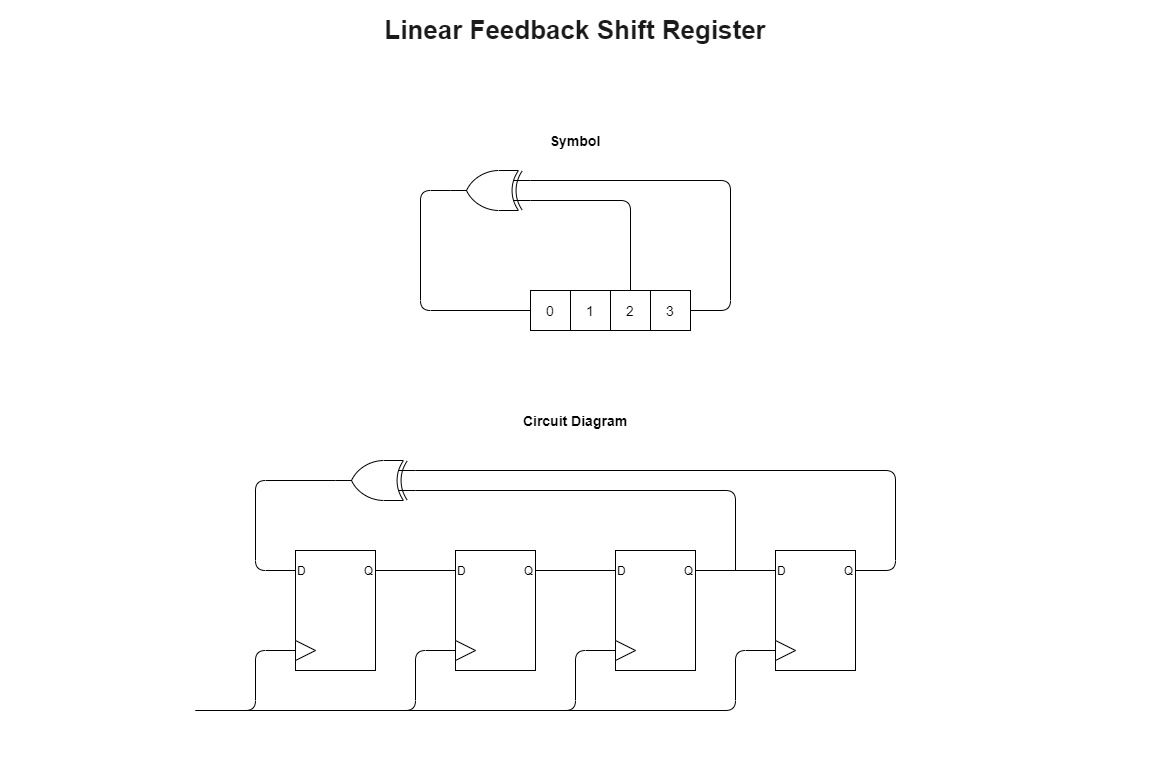

The diagram above was exported from draw.io. Its source (the exported page's mxGraphModel, read from the mxfile embedded in the PNG):
<mxGraphModel dx="879" dy="1184" grid="1" gridSize="10" guides="1" tooltips="1" connect="1" arrows="1" fold="1" page="1" pageScale="1" pageWidth="1169" pageHeight="827" math="0" shadow="0">
  <root>
    <mxCell id="0" />
    <mxCell id="1" parent="0" />
    <mxCell id="ckBY-NisqK1sWP7oLaYb-60" value="" style="group" vertex="1" connectable="0" parent="1">
      <mxGeometry x="1434" y="480" width="640" height="250" as="geometry" />
    </mxCell>
    <mxCell id="ckBY-NisqK1sWP7oLaYb-46" value="" style="endArrow=none;html=1;fontSize=14;exitX=1;exitY=0.5;exitDx=0;exitDy=0;entryX=0;entryY=0.5;entryDx=0;entryDy=0;endFill=0;" edge="1" parent="ckBY-NisqK1sWP7oLaYb-60">
      <mxGeometry width="50" height="50" as="geometry">
        <mxPoint x="280.0000000000001" y="110" as="sourcePoint" />
        <mxPoint x="360.0000000000001" y="110" as="targetPoint" />
      </mxGeometry>
    </mxCell>
    <mxCell id="ckBY-NisqK1sWP7oLaYb-47" value="" style="endArrow=none;html=1;fontSize=14;exitX=1;exitY=0.5;exitDx=0;exitDy=0;entryX=0;entryY=0.5;entryDx=0;entryDy=0;endFill=0;" edge="1" parent="ckBY-NisqK1sWP7oLaYb-60">
      <mxGeometry width="50" height="50" as="geometry">
        <mxPoint x="440" y="110" as="sourcePoint" />
        <mxPoint x="520" y="110" as="targetPoint" />
      </mxGeometry>
    </mxCell>
    <mxCell id="ckBY-NisqK1sWP7oLaYb-48" value="" style="endArrow=none;html=1;fontSize=14;exitX=1;exitY=0.5;exitDx=0;exitDy=0;endFill=0;" edge="1" parent="ckBY-NisqK1sWP7oLaYb-60">
      <mxGeometry width="50" height="50" as="geometry">
        <mxPoint x="600" y="110" as="sourcePoint" />
        <mxPoint x="160" y="10" as="targetPoint" />
        <Array as="points">
          <mxPoint x="640" y="110" />
          <mxPoint x="640" y="10" />
        </Array>
      </mxGeometry>
    </mxCell>
    <mxCell id="ckBY-NisqK1sWP7oLaYb-49" value="" style="verticalLabelPosition=bottom;shadow=0;dashed=0;align=center;html=1;verticalAlign=top;shape=mxgraph.electrical.logic_gates.logic_gate;operation=xor;fontSize=14;direction=west;" vertex="1" parent="ckBY-NisqK1sWP7oLaYb-60">
      <mxGeometry x="80" width="80" height="40" as="geometry" />
    </mxCell>
    <mxCell id="ckBY-NisqK1sWP7oLaYb-50" value="" style="endArrow=none;html=1;fontSize=14;entryX=0;entryY=0.25;entryDx=0;entryDy=0;entryPerimeter=0;endFill=0;" edge="1" parent="ckBY-NisqK1sWP7oLaYb-60" target="ckBY-NisqK1sWP7oLaYb-49">
      <mxGeometry width="50" height="50" as="geometry">
        <mxPoint x="480" y="110" as="sourcePoint" />
        <mxPoint x="530" y="60" as="targetPoint" />
        <Array as="points">
          <mxPoint x="480" y="30" />
        </Array>
      </mxGeometry>
    </mxCell>
    <mxCell id="ckBY-NisqK1sWP7oLaYb-51" value="" style="endArrow=none;html=1;fontSize=14;entryX=0;entryY=0.5;entryDx=0;entryDy=0;exitX=1;exitY=0.5;exitDx=0;exitDy=0;exitPerimeter=0;endFill=0;" edge="1" parent="ckBY-NisqK1sWP7oLaYb-60" source="ckBY-NisqK1sWP7oLaYb-49" target="ckBY-NisqK1sWP7oLaYb-17">
      <mxGeometry width="50" height="50" as="geometry">
        <mxPoint x="220" y="120" as="sourcePoint" />
        <mxPoint x="30" y="120" as="targetPoint" />
        <Array as="points">
          <mxPoint y="20" />
          <mxPoint y="110" />
        </Array>
      </mxGeometry>
    </mxCell>
    <mxCell id="ckBY-NisqK1sWP7oLaYb-16" value="" style="rounded=0;whiteSpace=wrap;html=1;fontSize=12;align=center;container=0;" vertex="1" parent="ckBY-NisqK1sWP7oLaYb-60">
      <mxGeometry x="40" y="90" width="80" height="120" as="geometry" />
    </mxCell>
    <mxCell id="ckBY-NisqK1sWP7oLaYb-17" value="D" style="text;html=1;strokeColor=none;fillColor=none;align=left;verticalAlign=middle;whiteSpace=wrap;rounded=0;fontSize=12;container=0;" vertex="1" parent="ckBY-NisqK1sWP7oLaYb-60">
      <mxGeometry x="40" y="90" width="40" height="40" as="geometry" />
    </mxCell>
    <mxCell id="ckBY-NisqK1sWP7oLaYb-18" value="Q" style="text;html=1;strokeColor=none;fillColor=none;align=right;verticalAlign=middle;whiteSpace=wrap;rounded=0;fontSize=12;container=0;" vertex="1" parent="ckBY-NisqK1sWP7oLaYb-60">
      <mxGeometry x="80" y="90" width="40" height="40" as="geometry" />
    </mxCell>
    <mxCell id="ckBY-NisqK1sWP7oLaYb-19" value="" style="triangle;whiteSpace=wrap;html=1;fontSize=12;align=right;container=0;" vertex="1" parent="ckBY-NisqK1sWP7oLaYb-60">
      <mxGeometry x="40" y="180" width="20" height="20" as="geometry" />
    </mxCell>
    <mxCell id="ckBY-NisqK1sWP7oLaYb-26" value="" style="rounded=0;whiteSpace=wrap;html=1;fontSize=12;align=center;container=0;" vertex="1" parent="ckBY-NisqK1sWP7oLaYb-60">
      <mxGeometry x="200" y="90" width="80" height="120" as="geometry" />
    </mxCell>
    <mxCell id="ckBY-NisqK1sWP7oLaYb-27" value="D" style="text;html=1;strokeColor=none;fillColor=none;align=left;verticalAlign=middle;whiteSpace=wrap;rounded=0;fontSize=12;container=0;" vertex="1" parent="ckBY-NisqK1sWP7oLaYb-60">
      <mxGeometry x="200" y="90" width="40" height="40" as="geometry" />
    </mxCell>
    <mxCell id="ckBY-NisqK1sWP7oLaYb-45" value="" style="endArrow=none;html=1;fontSize=14;exitX=1;exitY=0.5;exitDx=0;exitDy=0;entryX=0;entryY=0.5;entryDx=0;entryDy=0;endFill=0;" edge="1" parent="ckBY-NisqK1sWP7oLaYb-60" source="ckBY-NisqK1sWP7oLaYb-18" target="ckBY-NisqK1sWP7oLaYb-27">
      <mxGeometry width="50" height="50" as="geometry">
        <mxPoint x="130" y="120" as="sourcePoint" />
        <mxPoint x="190" y="110" as="targetPoint" />
      </mxGeometry>
    </mxCell>
    <mxCell id="ckBY-NisqK1sWP7oLaYb-28" value="Q" style="text;html=1;strokeColor=none;fillColor=none;align=right;verticalAlign=middle;whiteSpace=wrap;rounded=0;fontSize=12;container=0;" vertex="1" parent="ckBY-NisqK1sWP7oLaYb-60">
      <mxGeometry x="240" y="90" width="40" height="40" as="geometry" />
    </mxCell>
    <mxCell id="ckBY-NisqK1sWP7oLaYb-29" value="" style="triangle;whiteSpace=wrap;html=1;fontSize=12;align=right;container=0;" vertex="1" parent="ckBY-NisqK1sWP7oLaYb-60">
      <mxGeometry x="200" y="180" width="20" height="20" as="geometry" />
    </mxCell>
    <mxCell id="ckBY-NisqK1sWP7oLaYb-33" value="" style="rounded=0;whiteSpace=wrap;html=1;fontSize=12;align=center;container=0;" vertex="1" parent="ckBY-NisqK1sWP7oLaYb-60">
      <mxGeometry x="360" y="90" width="80" height="120" as="geometry" />
    </mxCell>
    <mxCell id="ckBY-NisqK1sWP7oLaYb-34" value="D" style="text;html=1;strokeColor=none;fillColor=none;align=left;verticalAlign=middle;whiteSpace=wrap;rounded=0;fontSize=12;container=0;" vertex="1" parent="ckBY-NisqK1sWP7oLaYb-60">
      <mxGeometry x="360" y="90" width="40" height="40" as="geometry" />
    </mxCell>
    <mxCell id="ckBY-NisqK1sWP7oLaYb-35" value="Q" style="text;html=1;strokeColor=none;fillColor=none;align=right;verticalAlign=middle;whiteSpace=wrap;rounded=0;fontSize=12;container=0;" vertex="1" parent="ckBY-NisqK1sWP7oLaYb-60">
      <mxGeometry x="400" y="90" width="40" height="40" as="geometry" />
    </mxCell>
    <mxCell id="ckBY-NisqK1sWP7oLaYb-36" value="" style="triangle;whiteSpace=wrap;html=1;fontSize=12;align=right;container=0;" vertex="1" parent="ckBY-NisqK1sWP7oLaYb-60">
      <mxGeometry x="360" y="180" width="20" height="20" as="geometry" />
    </mxCell>
    <mxCell id="ckBY-NisqK1sWP7oLaYb-40" value="" style="rounded=0;whiteSpace=wrap;html=1;fontSize=12;align=center;container=0;" vertex="1" parent="ckBY-NisqK1sWP7oLaYb-60">
      <mxGeometry x="520" y="90" width="80" height="120" as="geometry" />
    </mxCell>
    <mxCell id="ckBY-NisqK1sWP7oLaYb-41" value="D" style="text;html=1;strokeColor=none;fillColor=none;align=left;verticalAlign=middle;whiteSpace=wrap;rounded=0;fontSize=12;container=0;" vertex="1" parent="ckBY-NisqK1sWP7oLaYb-60">
      <mxGeometry x="520" y="90" width="40" height="40" as="geometry" />
    </mxCell>
    <mxCell id="ckBY-NisqK1sWP7oLaYb-42" value="Q" style="text;html=1;strokeColor=none;fillColor=none;align=right;verticalAlign=middle;whiteSpace=wrap;rounded=0;fontSize=12;container=0;" vertex="1" parent="ckBY-NisqK1sWP7oLaYb-60">
      <mxGeometry x="560" y="90" width="40" height="40" as="geometry" />
    </mxCell>
    <mxCell id="ckBY-NisqK1sWP7oLaYb-43" value="" style="triangle;whiteSpace=wrap;html=1;fontSize=12;align=right;container=0;" vertex="1" parent="ckBY-NisqK1sWP7oLaYb-60">
      <mxGeometry x="520" y="180" width="20" height="20" as="geometry" />
    </mxCell>
    <mxCell id="ckBY-NisqK1sWP7oLaYb-53" value="" style="endArrow=none;html=1;fontSize=14;entryX=0;entryY=0.5;entryDx=0;entryDy=0;endFill=0;" edge="1" parent="ckBY-NisqK1sWP7oLaYb-60" target="ckBY-NisqK1sWP7oLaYb-19">
      <mxGeometry width="50" height="50" as="geometry">
        <mxPoint x="-60" y="250" as="sourcePoint" />
        <mxPoint x="10" y="200" as="targetPoint" />
        <Array as="points">
          <mxPoint y="250" />
          <mxPoint y="190" />
        </Array>
      </mxGeometry>
    </mxCell>
    <mxCell id="ckBY-NisqK1sWP7oLaYb-54" value="" style="endArrow=none;html=1;fontSize=14;entryX=0;entryY=0.5;entryDx=0;entryDy=0;endFill=0;" edge="1" parent="ckBY-NisqK1sWP7oLaYb-60">
      <mxGeometry width="50" height="50" as="geometry">
        <mxPoint x="100" y="250" as="sourcePoint" />
        <mxPoint x="200" y="190" as="targetPoint" />
        <Array as="points">
          <mxPoint x="160" y="250" />
          <mxPoint x="160" y="190" />
        </Array>
      </mxGeometry>
    </mxCell>
    <mxCell id="ckBY-NisqK1sWP7oLaYb-55" value="" style="endArrow=none;html=1;fontSize=14;entryX=0;entryY=0.5;entryDx=0;entryDy=0;endFill=0;" edge="1" parent="ckBY-NisqK1sWP7oLaYb-60">
      <mxGeometry width="50" height="50" as="geometry">
        <mxPoint x="260" y="250" as="sourcePoint" />
        <mxPoint x="360" y="190" as="targetPoint" />
        <Array as="points">
          <mxPoint x="320" y="250" />
          <mxPoint x="320" y="190" />
        </Array>
      </mxGeometry>
    </mxCell>
    <mxCell id="ckBY-NisqK1sWP7oLaYb-56" value="" style="endArrow=none;html=1;fontSize=14;entryX=0;entryY=0.5;entryDx=0;entryDy=0;endFill=0;" edge="1" parent="ckBY-NisqK1sWP7oLaYb-60">
      <mxGeometry width="50" height="50" as="geometry">
        <mxPoint x="-60" y="250" as="sourcePoint" />
        <mxPoint x="520" y="190" as="targetPoint" />
        <Array as="points">
          <mxPoint x="480" y="250" />
          <mxPoint x="480" y="190" />
        </Array>
      </mxGeometry>
    </mxCell>
    <mxCell id="ckBY-NisqK1sWP7oLaYb-61" value="" style="group" vertex="1" connectable="0" parent="1">
      <mxGeometry x="1599" y="190" width="490" height="160" as="geometry" />
    </mxCell>
    <mxCell id="ckBY-NisqK1sWP7oLaYb-1" value="0" style="rounded=0;whiteSpace=wrap;html=1;fontSize=14;" vertex="1" parent="ckBY-NisqK1sWP7oLaYb-61">
      <mxGeometry x="110" y="120" width="40" height="40" as="geometry" />
    </mxCell>
    <mxCell id="ckBY-NisqK1sWP7oLaYb-3" value="1" style="rounded=0;whiteSpace=wrap;html=1;fontSize=14;" vertex="1" parent="ckBY-NisqK1sWP7oLaYb-61">
      <mxGeometry x="150" y="120" width="40" height="40" as="geometry" />
    </mxCell>
    <mxCell id="ckBY-NisqK1sWP7oLaYb-4" value="2" style="rounded=0;whiteSpace=wrap;html=1;fontSize=14;" vertex="1" parent="ckBY-NisqK1sWP7oLaYb-61">
      <mxGeometry x="190" y="120" width="40" height="40" as="geometry" />
    </mxCell>
    <mxCell id="ckBY-NisqK1sWP7oLaYb-5" value="3" style="rounded=0;whiteSpace=wrap;html=1;fontSize=14;" vertex="1" parent="ckBY-NisqK1sWP7oLaYb-61">
      <mxGeometry x="230" y="120" width="40" height="40" as="geometry" />
    </mxCell>
    <mxCell id="ckBY-NisqK1sWP7oLaYb-6" value="" style="verticalLabelPosition=bottom;shadow=0;dashed=0;align=center;html=1;verticalAlign=top;shape=mxgraph.electrical.logic_gates.logic_gate;operation=xor;fontSize=14;direction=west;" vertex="1" parent="ckBY-NisqK1sWP7oLaYb-61">
      <mxGeometry x="30" width="80" height="40" as="geometry" />
    </mxCell>
    <mxCell id="ckBY-NisqK1sWP7oLaYb-7" value="" style="endArrow=none;html=1;fontSize=14;entryX=0;entryY=0.25;entryDx=0;entryDy=0;entryPerimeter=0;exitX=0.5;exitY=0;exitDx=0;exitDy=0;endFill=0;" edge="1" parent="ckBY-NisqK1sWP7oLaYb-61" source="ckBY-NisqK1sWP7oLaYb-4" target="ckBY-NisqK1sWP7oLaYb-6">
      <mxGeometry width="50" height="50" as="geometry">
        <mxPoint x="250" y="110" as="sourcePoint" />
        <mxPoint x="300" y="60" as="targetPoint" />
        <Array as="points">
          <mxPoint x="210" y="30" />
        </Array>
      </mxGeometry>
    </mxCell>
    <mxCell id="ckBY-NisqK1sWP7oLaYb-8" value="" style="endArrow=none;html=1;fontSize=14;exitX=1;exitY=0.5;exitDx=0;exitDy=0;entryX=0;entryY=0.75;entryDx=0;entryDy=0;entryPerimeter=0;endFill=0;" edge="1" parent="ckBY-NisqK1sWP7oLaYb-61" source="ckBY-NisqK1sWP7oLaYb-5" target="ckBY-NisqK1sWP7oLaYb-6">
      <mxGeometry width="50" height="50" as="geometry">
        <mxPoint x="320" y="120" as="sourcePoint" />
        <mxPoint x="370" y="70" as="targetPoint" />
        <Array as="points">
          <mxPoint x="310" y="140" />
          <mxPoint x="310" y="10" />
        </Array>
      </mxGeometry>
    </mxCell>
    <mxCell id="ckBY-NisqK1sWP7oLaYb-9" value="" style="endArrow=none;html=1;fontSize=14;entryX=0;entryY=0.5;entryDx=0;entryDy=0;exitX=1;exitY=0.5;exitDx=0;exitDy=0;exitPerimeter=0;endFill=0;" edge="1" parent="ckBY-NisqK1sWP7oLaYb-61" source="ckBY-NisqK1sWP7oLaYb-6" target="ckBY-NisqK1sWP7oLaYb-1">
      <mxGeometry width="50" height="50" as="geometry">
        <mxPoint x="170" y="120" as="sourcePoint" />
        <mxPoint x="220" y="70" as="targetPoint" />
        <Array as="points">
          <mxPoint y="20" />
          <mxPoint y="140" />
        </Array>
      </mxGeometry>
    </mxCell>
    <mxCell id="ckBY-NisqK1sWP7oLaYb-62" value="&lt;font&gt;Linear Feedback Shift Register&lt;br&gt;&lt;br&gt;&lt;/font&gt;" style="text;html=1;align=center;verticalAlign=middle;whiteSpace=wrap;rounded=0;fontFamily=Helvetica;fontSize=26;fontStyle=1;fontColor=#1A1A1A;container=0;" vertex="1" parent="1">
      <mxGeometry x="1179" y="20" width="1150" height="90" as="geometry" />
    </mxCell>
    <mxCell id="ckBY-NisqK1sWP7oLaYb-64" value="Circuit Diagram" style="text;html=1;strokeColor=none;fillColor=none;align=center;verticalAlign=middle;whiteSpace=wrap;rounded=0;fontSize=14;fontStyle=1" vertex="1" parent="1">
      <mxGeometry x="1434" y="430" width="640" height="20" as="geometry" />
    </mxCell>
    <mxCell id="ckBY-NisqK1sWP7oLaYb-63" value="Symbol" style="text;html=1;strokeColor=none;fillColor=none;align=center;verticalAlign=middle;whiteSpace=wrap;rounded=0;fontSize=14;fontStyle=1" vertex="1" parent="1">
      <mxGeometry x="1434" y="150" width="640" height="20" as="geometry" />
    </mxCell>
    <mxCell id="ckBY-NisqK1sWP7oLaYb-65" value="" style="endArrow=none;dashed=1;html=1;dashPattern=1 3;strokeWidth=2;fontSize=14;opacity=0;" edge="1" parent="1">
      <mxGeometry width="50" height="50" relative="1" as="geometry">
        <mxPoint x="1720" y="800" as="sourcePoint" />
        <mxPoint x="1770" y="800" as="targetPoint" />
      </mxGeometry>
    </mxCell>
  </root>
</mxGraphModel>